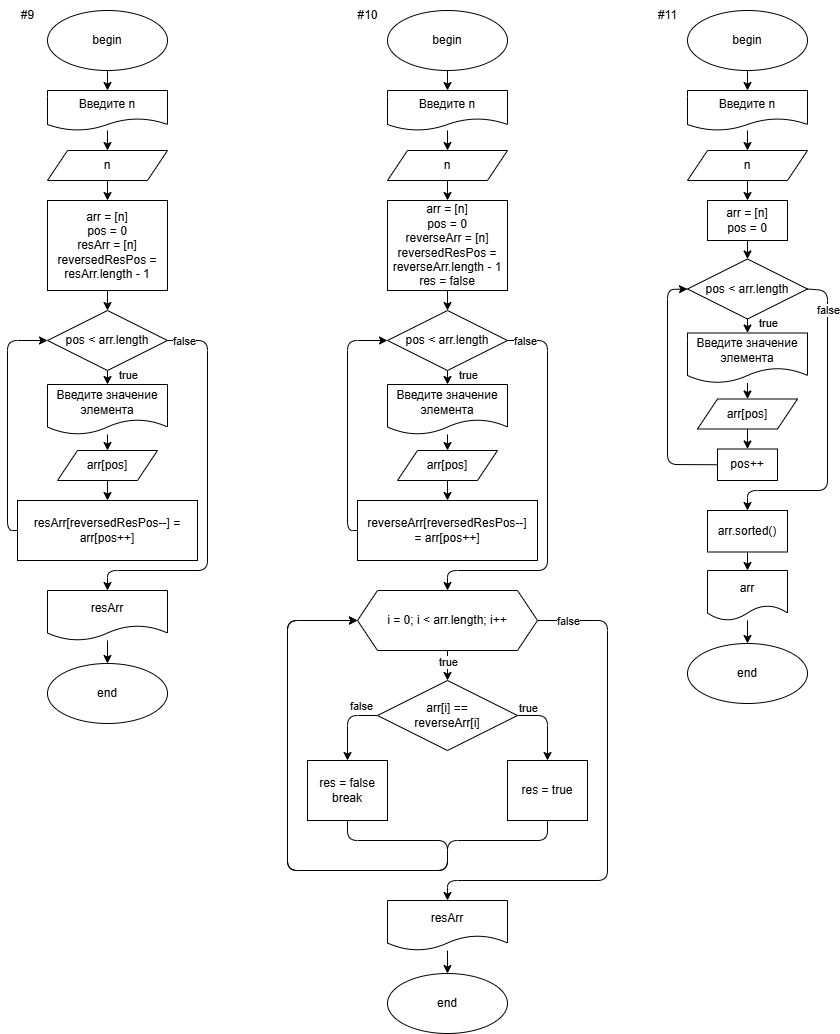

The diagram above was exported from draw.io. Its source (the exported page's mxGraphModel, read from the mxfile embedded in the PNG):
<mxGraphModel dx="764" dy="879" grid="1" gridSize="10" guides="1" tooltips="1" connect="1" arrows="1" fold="1" page="1" pageScale="1" pageWidth="850" pageHeight="1100" math="0" shadow="0">
  <root>
    <mxCell id="0" />
    <mxCell id="1" parent="0" />
    <mxCell id="86" style="edgeStyle=none;html=1;exitX=0.5;exitY=1;exitDx=0;exitDy=0;entryX=0.5;entryY=0;entryDx=0;entryDy=0;" edge="1" parent="1" source="87" target="96">
      <mxGeometry relative="1" as="geometry" />
    </mxCell>
    <mxCell id="87" value="begin" style="ellipse;whiteSpace=wrap;html=1;" vertex="1" parent="1">
      <mxGeometry x="80" y="50" width="120" height="60" as="geometry" />
    </mxCell>
    <mxCell id="88" value="end" style="ellipse;whiteSpace=wrap;html=1;" vertex="1" parent="1">
      <mxGeometry x="80" y="703" width="120" height="60" as="geometry" />
    </mxCell>
    <mxCell id="89" style="edgeStyle=none;html=1;exitX=1;exitY=0.5;exitDx=0;exitDy=0;entryX=0.5;entryY=0;entryDx=0;entryDy=0;" edge="1" parent="1" source="93" target="116">
      <mxGeometry relative="1" as="geometry">
        <mxPoint x="140" y="850" as="targetPoint" />
        <Array as="points">
          <mxPoint x="240" y="380" />
          <mxPoint x="240" y="610" />
          <mxPoint x="140" y="610" />
        </Array>
      </mxGeometry>
    </mxCell>
    <mxCell id="90" value="false" style="edgeLabel;html=1;align=center;verticalAlign=middle;resizable=0;points=[];" vertex="1" connectable="0" parent="89">
      <mxGeometry x="-0.235" y="2" relative="1" as="geometry">
        <mxPoint x="-26" y="-109" as="offset" />
      </mxGeometry>
    </mxCell>
    <mxCell id="91" style="edgeStyle=none;html=1;exitX=0.5;exitY=1;exitDx=0;exitDy=0;entryX=0.5;entryY=0;entryDx=0;entryDy=0;" edge="1" parent="1" source="93" target="105">
      <mxGeometry relative="1" as="geometry" />
    </mxCell>
    <mxCell id="92" value="true" style="edgeLabel;html=1;align=center;verticalAlign=middle;resizable=0;points=[];" vertex="1" connectable="0" parent="91">
      <mxGeometry x="-0.4857" y="-1" relative="1" as="geometry">
        <mxPoint x="21" as="offset" />
      </mxGeometry>
    </mxCell>
    <mxCell id="93" value="pos &amp;lt; arr.length" style="rhombus;whiteSpace=wrap;html=1;" vertex="1" parent="1">
      <mxGeometry x="80" y="350" width="120" height="60" as="geometry" />
    </mxCell>
    <mxCell id="94" style="edgeStyle=none;html=1;entryX=0;entryY=0.5;entryDx=0;entryDy=0;exitX=0;exitY=0.5;exitDx=0;exitDy=0;" edge="1" parent="1" source="100" target="93">
      <mxGeometry relative="1" as="geometry">
        <mxPoint x="140" y="330" as="targetPoint" />
        <Array as="points">
          <mxPoint x="40" y="570" />
          <mxPoint x="40" y="380" />
        </Array>
        <mxPoint x="40" y="570" as="sourcePoint" />
      </mxGeometry>
    </mxCell>
    <mxCell id="95" style="edgeStyle=none;html=1;entryX=0.5;entryY=0;entryDx=0;entryDy=0;" edge="1" parent="1" source="96" target="98">
      <mxGeometry relative="1" as="geometry" />
    </mxCell>
    <mxCell id="96" value="Введите n" style="shape=document;whiteSpace=wrap;html=1;boundedLbl=1;rounded=0;" vertex="1" parent="1">
      <mxGeometry x="80" y="130" width="120" height="40" as="geometry" />
    </mxCell>
    <mxCell id="97" style="edgeStyle=none;html=1;exitX=0.5;exitY=1;exitDx=0;exitDy=0;entryX=0.5;entryY=0;entryDx=0;entryDy=0;" edge="1" parent="1" source="98" target="103">
      <mxGeometry relative="1" as="geometry" />
    </mxCell>
    <mxCell id="98" value="n" style="shape=parallelogram;perimeter=parallelogramPerimeter;whiteSpace=wrap;html=1;fixedSize=1;" vertex="1" parent="1">
      <mxGeometry x="80" y="190" width="120" height="30" as="geometry" />
    </mxCell>
    <mxCell id="100" value="resArr[reversedResPos--] =&lt;br&gt;arr[pos++]" style="rounded=0;whiteSpace=wrap;html=1;" vertex="1" parent="1">
      <mxGeometry x="50" y="540" width="180" height="60" as="geometry" />
    </mxCell>
    <mxCell id="101" value="#9" style="text;html=1;align=center;verticalAlign=middle;resizable=0;points=[];autosize=1;strokeColor=none;fillColor=none;" vertex="1" parent="1">
      <mxGeometry x="40" y="40" width="40" height="30" as="geometry" />
    </mxCell>
    <mxCell id="102" style="edgeStyle=none;html=1;exitX=0.5;exitY=1;exitDx=0;exitDy=0;entryX=0.5;entryY=0;entryDx=0;entryDy=0;" edge="1" parent="1" source="103" target="93">
      <mxGeometry relative="1" as="geometry">
        <mxPoint x="140" y="330" as="targetPoint" />
      </mxGeometry>
    </mxCell>
    <mxCell id="103" value="arr = [n]&lt;br&gt;pos = 0&lt;br&gt;resArr = [n]&lt;br&gt;reversedResPos =&lt;br&gt;resArr.length - 1" style="rounded=0;whiteSpace=wrap;html=1;" vertex="1" parent="1">
      <mxGeometry x="80" y="240" width="120" height="90" as="geometry" />
    </mxCell>
    <mxCell id="104" style="edgeStyle=none;html=1;entryX=0.5;entryY=0;entryDx=0;entryDy=0;" edge="1" parent="1" source="105" target="107">
      <mxGeometry relative="1" as="geometry" />
    </mxCell>
    <mxCell id="105" value="Введите значение элемента" style="shape=document;whiteSpace=wrap;html=1;boundedLbl=1;rounded=0;" vertex="1" parent="1">
      <mxGeometry x="80" y="424" width="120" height="50" as="geometry" />
    </mxCell>
    <mxCell id="117" style="edgeStyle=none;html=1;exitX=0.5;exitY=1;exitDx=0;exitDy=0;entryX=0.5;entryY=0;entryDx=0;entryDy=0;" edge="1" parent="1" source="107" target="100">
      <mxGeometry relative="1" as="geometry" />
    </mxCell>
    <mxCell id="107" value="arr[pos]" style="shape=parallelogram;perimeter=parallelogramPerimeter;whiteSpace=wrap;html=1;fixedSize=1;" vertex="1" parent="1">
      <mxGeometry x="90" y="490" width="100" height="30" as="geometry" />
    </mxCell>
    <mxCell id="120" style="edgeStyle=none;html=1;entryX=0.5;entryY=0;entryDx=0;entryDy=0;" edge="1" parent="1" source="116" target="88">
      <mxGeometry relative="1" as="geometry" />
    </mxCell>
    <mxCell id="116" value="resArr" style="shape=document;whiteSpace=wrap;html=1;boundedLbl=1;" vertex="1" parent="1">
      <mxGeometry x="80" y="630" width="120" height="50" as="geometry" />
    </mxCell>
    <mxCell id="121" style="edgeStyle=none;html=1;exitX=0.5;exitY=1;exitDx=0;exitDy=0;entryX=0.5;entryY=0;entryDx=0;entryDy=0;" edge="1" parent="1" source="122" target="131">
      <mxGeometry relative="1" as="geometry" />
    </mxCell>
    <mxCell id="122" value="begin" style="ellipse;whiteSpace=wrap;html=1;" vertex="1" parent="1">
      <mxGeometry x="420" y="50" width="120" height="60" as="geometry" />
    </mxCell>
    <mxCell id="123" value="end" style="ellipse;whiteSpace=wrap;html=1;" vertex="1" parent="1">
      <mxGeometry x="420" y="1013" width="120" height="60" as="geometry" />
    </mxCell>
    <mxCell id="124" style="edgeStyle=none;html=1;exitX=1;exitY=0.5;exitDx=0;exitDy=0;" edge="1" parent="1" source="128">
      <mxGeometry relative="1" as="geometry">
        <mxPoint x="480" y="630" as="targetPoint" />
        <Array as="points">
          <mxPoint x="580" y="380" />
          <mxPoint x="580" y="610" />
          <mxPoint x="480" y="610" />
        </Array>
      </mxGeometry>
    </mxCell>
    <mxCell id="125" value="false" style="edgeLabel;html=1;align=center;verticalAlign=middle;resizable=0;points=[];" vertex="1" connectable="0" parent="124">
      <mxGeometry x="-0.235" y="2" relative="1" as="geometry">
        <mxPoint x="-25" y="-109" as="offset" />
      </mxGeometry>
    </mxCell>
    <mxCell id="126" style="edgeStyle=none;html=1;exitX=0.5;exitY=1;exitDx=0;exitDy=0;entryX=0.5;entryY=0;entryDx=0;entryDy=0;" edge="1" parent="1" source="128" target="140">
      <mxGeometry relative="1" as="geometry" />
    </mxCell>
    <mxCell id="127" value="true" style="edgeLabel;html=1;align=center;verticalAlign=middle;resizable=0;points=[];" vertex="1" connectable="0" parent="126">
      <mxGeometry x="-0.4857" y="-1" relative="1" as="geometry">
        <mxPoint x="21" as="offset" />
      </mxGeometry>
    </mxCell>
    <mxCell id="128" value="pos &amp;lt; arr.length" style="rhombus;whiteSpace=wrap;html=1;" vertex="1" parent="1">
      <mxGeometry x="420" y="350" width="120" height="60" as="geometry" />
    </mxCell>
    <mxCell id="129" style="edgeStyle=none;html=1;entryX=0;entryY=0.5;entryDx=0;entryDy=0;exitX=0;exitY=0.5;exitDx=0;exitDy=0;" edge="1" parent="1" source="135" target="128">
      <mxGeometry relative="1" as="geometry">
        <mxPoint x="480" y="330" as="targetPoint" />
        <Array as="points">
          <mxPoint x="380" y="570" />
          <mxPoint x="380" y="380" />
        </Array>
        <mxPoint x="380" y="570" as="sourcePoint" />
      </mxGeometry>
    </mxCell>
    <mxCell id="130" style="edgeStyle=none;html=1;entryX=0.5;entryY=0;entryDx=0;entryDy=0;" edge="1" parent="1" source="131" target="133">
      <mxGeometry relative="1" as="geometry" />
    </mxCell>
    <mxCell id="131" value="Введите n" style="shape=document;whiteSpace=wrap;html=1;boundedLbl=1;rounded=0;" vertex="1" parent="1">
      <mxGeometry x="420" y="130" width="120" height="40" as="geometry" />
    </mxCell>
    <mxCell id="132" style="edgeStyle=none;html=1;exitX=0.5;exitY=1;exitDx=0;exitDy=0;entryX=0.5;entryY=0;entryDx=0;entryDy=0;" edge="1" parent="1" source="133" target="138">
      <mxGeometry relative="1" as="geometry" />
    </mxCell>
    <mxCell id="133" value="n" style="shape=parallelogram;perimeter=parallelogramPerimeter;whiteSpace=wrap;html=1;fixedSize=1;" vertex="1" parent="1">
      <mxGeometry x="420" y="190" width="120" height="30" as="geometry" />
    </mxCell>
    <mxCell id="135" value="reverseArr[reversedResPos--]&lt;br&gt;= arr[pos++]" style="rounded=0;whiteSpace=wrap;html=1;" vertex="1" parent="1">
      <mxGeometry x="390" y="540" width="180" height="60" as="geometry" />
    </mxCell>
    <mxCell id="136" value="#10" style="text;html=1;align=center;verticalAlign=middle;resizable=0;points=[];autosize=1;strokeColor=none;fillColor=none;" vertex="1" parent="1">
      <mxGeometry x="380" y="40" width="40" height="30" as="geometry" />
    </mxCell>
    <mxCell id="137" style="edgeStyle=none;html=1;exitX=0.5;exitY=1;exitDx=0;exitDy=0;entryX=0.5;entryY=0;entryDx=0;entryDy=0;" edge="1" parent="1" source="138" target="128">
      <mxGeometry relative="1" as="geometry">
        <mxPoint x="480" y="330" as="targetPoint" />
      </mxGeometry>
    </mxCell>
    <mxCell id="138" value="arr = [n]&lt;br&gt;pos = 0&lt;br&gt;reverseArr = [n]&lt;br&gt;reversedResPos =&lt;br&gt;reverseArr.length - 1&lt;br&gt;res = false" style="rounded=0;whiteSpace=wrap;html=1;" vertex="1" parent="1">
      <mxGeometry x="420" y="240" width="120" height="90" as="geometry" />
    </mxCell>
    <mxCell id="139" style="edgeStyle=none;html=1;entryX=0.5;entryY=0;entryDx=0;entryDy=0;" edge="1" parent="1" source="140" target="142">
      <mxGeometry relative="1" as="geometry" />
    </mxCell>
    <mxCell id="140" value="Введите значение элемента" style="shape=document;whiteSpace=wrap;html=1;boundedLbl=1;rounded=0;" vertex="1" parent="1">
      <mxGeometry x="420" y="424" width="120" height="50" as="geometry" />
    </mxCell>
    <mxCell id="141" style="edgeStyle=none;html=1;exitX=0.5;exitY=1;exitDx=0;exitDy=0;entryX=0.5;entryY=0;entryDx=0;entryDy=0;" edge="1" parent="1" source="142" target="135">
      <mxGeometry relative="1" as="geometry" />
    </mxCell>
    <mxCell id="142" value="arr[pos]" style="shape=parallelogram;perimeter=parallelogramPerimeter;whiteSpace=wrap;html=1;fixedSize=1;" vertex="1" parent="1">
      <mxGeometry x="430" y="490" width="100" height="30" as="geometry" />
    </mxCell>
    <mxCell id="143" style="edgeStyle=none;html=1;entryX=0.5;entryY=0;entryDx=0;entryDy=0;" edge="1" parent="1" source="144" target="123">
      <mxGeometry relative="1" as="geometry" />
    </mxCell>
    <mxCell id="144" value="resArr" style="shape=document;whiteSpace=wrap;html=1;boundedLbl=1;" vertex="1" parent="1">
      <mxGeometry x="420" y="940" width="120" height="50" as="geometry" />
    </mxCell>
    <mxCell id="148" style="edgeStyle=none;html=1;exitX=0.5;exitY=1;exitDx=0;exitDy=0;entryX=0.5;entryY=0;entryDx=0;entryDy=0;" edge="1" parent="1" source="145" target="147">
      <mxGeometry relative="1" as="geometry" />
    </mxCell>
    <mxCell id="150" value="true" style="edgeLabel;html=1;align=center;verticalAlign=middle;resizable=0;points=[];" vertex="1" connectable="0" parent="148">
      <mxGeometry x="-0.24" relative="1" as="geometry">
        <mxPoint as="offset" />
      </mxGeometry>
    </mxCell>
    <mxCell id="149" style="edgeStyle=none;html=1;exitX=1;exitY=0.5;exitDx=0;exitDy=0;entryX=0.5;entryY=0;entryDx=0;entryDy=0;" edge="1" parent="1" source="145" target="144">
      <mxGeometry relative="1" as="geometry">
        <mxPoint x="640" y="660" as="targetPoint" />
        <Array as="points">
          <mxPoint x="640" y="660" />
          <mxPoint x="640" y="920" />
          <mxPoint x="480" y="920" />
        </Array>
      </mxGeometry>
    </mxCell>
    <mxCell id="151" value="false" style="edgeLabel;html=1;align=center;verticalAlign=middle;resizable=0;points=[];" vertex="1" connectable="0" parent="149">
      <mxGeometry x="-0.64" y="2" relative="1" as="geometry">
        <mxPoint x="-42" y="-22" as="offset" />
      </mxGeometry>
    </mxCell>
    <mxCell id="145" value="i = 0; i &amp;lt; arr.length; i++" style="shape=hexagon;perimeter=hexagonPerimeter2;whiteSpace=wrap;html=1;fixedSize=1;" vertex="1" parent="1">
      <mxGeometry x="390" y="630" width="180" height="60" as="geometry" />
    </mxCell>
    <mxCell id="155" style="edgeStyle=none;html=1;exitX=0;exitY=0.5;exitDx=0;exitDy=0;entryX=0.5;entryY=0;entryDx=0;entryDy=0;" edge="1" parent="1" source="147" target="153">
      <mxGeometry relative="1" as="geometry">
        <Array as="points">
          <mxPoint x="380" y="755" />
        </Array>
      </mxGeometry>
    </mxCell>
    <mxCell id="158" value="false" style="edgeLabel;html=1;align=center;verticalAlign=middle;resizable=0;points=[];" vertex="1" connectable="0" parent="155">
      <mxGeometry x="-0.5627" relative="1" as="geometry">
        <mxPoint x="-1" y="-10" as="offset" />
      </mxGeometry>
    </mxCell>
    <mxCell id="157" style="edgeStyle=none;html=1;exitX=1;exitY=0.5;exitDx=0;exitDy=0;entryX=0.5;entryY=0;entryDx=0;entryDy=0;" edge="1" parent="1" source="147" target="156">
      <mxGeometry relative="1" as="geometry">
        <Array as="points">
          <mxPoint x="580" y="755" />
        </Array>
      </mxGeometry>
    </mxCell>
    <mxCell id="159" value="true" style="edgeLabel;html=1;align=center;verticalAlign=middle;resizable=0;points=[];" vertex="1" connectable="0" parent="157">
      <mxGeometry x="-0.664" y="2" relative="1" as="geometry">
        <mxPoint x="-3" y="-6" as="offset" />
      </mxGeometry>
    </mxCell>
    <mxCell id="147" value="arr[i] == &lt;br&gt;reverseArr[i]" style="rhombus;whiteSpace=wrap;html=1;" vertex="1" parent="1">
      <mxGeometry x="410" y="720" width="140" height="70" as="geometry" />
    </mxCell>
    <mxCell id="162" style="edgeStyle=none;html=1;exitX=0.5;exitY=1;exitDx=0;exitDy=0;entryX=0;entryY=0.5;entryDx=0;entryDy=0;" edge="1" parent="1" source="153" target="145">
      <mxGeometry relative="1" as="geometry">
        <mxPoint x="480" y="900" as="targetPoint" />
        <Array as="points">
          <mxPoint x="380" y="880" />
          <mxPoint x="480" y="880" />
          <mxPoint x="480" y="910" />
          <mxPoint x="320" y="910" />
          <mxPoint x="320" y="660" />
        </Array>
      </mxGeometry>
    </mxCell>
    <mxCell id="153" value="res = false&lt;br&gt;break" style="rounded=0;whiteSpace=wrap;html=1;" vertex="1" parent="1">
      <mxGeometry x="340" y="800" width="80" height="60" as="geometry" />
    </mxCell>
    <mxCell id="163" style="edgeStyle=none;html=1;exitX=0.5;exitY=1;exitDx=0;exitDy=0;entryX=0;entryY=0.5;entryDx=0;entryDy=0;" edge="1" parent="1" source="156" target="145">
      <mxGeometry relative="1" as="geometry">
        <mxPoint x="480" y="900" as="targetPoint" />
        <Array as="points">
          <mxPoint x="580" y="880" />
          <mxPoint x="480" y="880" />
          <mxPoint x="480" y="910" />
          <mxPoint x="320" y="910" />
          <mxPoint x="320" y="660" />
        </Array>
      </mxGeometry>
    </mxCell>
    <mxCell id="156" value="res = true" style="rounded=0;whiteSpace=wrap;html=1;" vertex="1" parent="1">
      <mxGeometry x="540" y="800" width="80" height="60" as="geometry" />
    </mxCell>
    <mxCell id="166" style="edgeStyle=none;html=1;exitX=0.5;exitY=1;exitDx=0;exitDy=0;entryX=0.5;entryY=0;entryDx=0;entryDy=0;" edge="1" parent="1" source="167" target="176">
      <mxGeometry relative="1" as="geometry" />
    </mxCell>
    <mxCell id="167" value="begin" style="ellipse;whiteSpace=wrap;html=1;" vertex="1" parent="1">
      <mxGeometry x="720" y="50" width="120" height="60" as="geometry" />
    </mxCell>
    <mxCell id="168" value="end" style="ellipse;whiteSpace=wrap;html=1;" vertex="1" parent="1">
      <mxGeometry x="720" y="683" width="120" height="60" as="geometry" />
    </mxCell>
    <mxCell id="169" style="edgeStyle=none;html=1;exitX=1;exitY=0.5;exitDx=0;exitDy=0;" edge="1" parent="1" source="173">
      <mxGeometry relative="1" as="geometry">
        <mxPoint x="780" y="550" as="targetPoint" />
        <Array as="points">
          <mxPoint x="860" y="330" />
          <mxPoint x="860" y="530" />
          <mxPoint x="780" y="530" />
        </Array>
      </mxGeometry>
    </mxCell>
    <mxCell id="170" value="false" style="edgeLabel;html=1;align=center;verticalAlign=middle;resizable=0;points=[];" vertex="1" connectable="0" parent="169">
      <mxGeometry x="-0.235" y="2" relative="1" as="geometry">
        <mxPoint x="-2" y="-82" as="offset" />
      </mxGeometry>
    </mxCell>
    <mxCell id="171" style="edgeStyle=none;html=1;exitX=0.5;exitY=1;exitDx=0;exitDy=0;entryX=0.5;entryY=0;entryDx=0;entryDy=0;" edge="1" parent="1" source="173" target="184">
      <mxGeometry relative="1" as="geometry" />
    </mxCell>
    <mxCell id="172" value="true" style="edgeLabel;html=1;align=center;verticalAlign=middle;resizable=0;points=[];" vertex="1" connectable="0" parent="171">
      <mxGeometry x="-0.4857" y="-1" relative="1" as="geometry">
        <mxPoint x="21" as="offset" />
      </mxGeometry>
    </mxCell>
    <mxCell id="173" value="pos &amp;lt; arr.length" style="rhombus;whiteSpace=wrap;html=1;" vertex="1" parent="1">
      <mxGeometry x="720" y="298.5" width="120" height="60" as="geometry" />
    </mxCell>
    <mxCell id="174" style="edgeStyle=none;html=1;entryX=0;entryY=0.5;entryDx=0;entryDy=0;exitX=0;exitY=0.5;exitDx=0;exitDy=0;" edge="1" parent="1" source="179" target="173">
      <mxGeometry relative="1" as="geometry">
        <mxPoint x="780" y="278.5" as="targetPoint" />
        <Array as="points">
          <mxPoint x="700" y="504" />
          <mxPoint x="700" y="329" />
        </Array>
        <mxPoint x="680" y="518.5" as="sourcePoint" />
      </mxGeometry>
    </mxCell>
    <mxCell id="175" style="edgeStyle=none;html=1;entryX=0.5;entryY=0;entryDx=0;entryDy=0;" edge="1" parent="1" source="176" target="178">
      <mxGeometry relative="1" as="geometry" />
    </mxCell>
    <mxCell id="176" value="Введите n" style="shape=document;whiteSpace=wrap;html=1;boundedLbl=1;rounded=0;" vertex="1" parent="1">
      <mxGeometry x="720" y="130" width="120" height="40" as="geometry" />
    </mxCell>
    <mxCell id="177" style="edgeStyle=none;html=1;exitX=0.5;exitY=1;exitDx=0;exitDy=0;entryX=0.5;entryY=0;entryDx=0;entryDy=0;" edge="1" parent="1" source="178" target="182">
      <mxGeometry relative="1" as="geometry" />
    </mxCell>
    <mxCell id="178" value="n" style="shape=parallelogram;perimeter=parallelogramPerimeter;whiteSpace=wrap;html=1;fixedSize=1;" vertex="1" parent="1">
      <mxGeometry x="720" y="190" width="120" height="30" as="geometry" />
    </mxCell>
    <mxCell id="179" value="pos++" style="rounded=0;whiteSpace=wrap;html=1;" vertex="1" parent="1">
      <mxGeometry x="750" y="488.5" width="60" height="31.5" as="geometry" />
    </mxCell>
    <mxCell id="180" value="#11" style="text;html=1;align=center;verticalAlign=middle;resizable=0;points=[];autosize=1;strokeColor=none;fillColor=none;" vertex="1" parent="1">
      <mxGeometry x="680" y="40" width="40" height="30" as="geometry" />
    </mxCell>
    <mxCell id="181" style="edgeStyle=none;html=1;exitX=0.5;exitY=1;exitDx=0;exitDy=0;entryX=0.5;entryY=0;entryDx=0;entryDy=0;" edge="1" parent="1" source="182" target="173">
      <mxGeometry relative="1" as="geometry">
        <mxPoint x="780" y="330" as="targetPoint" />
      </mxGeometry>
    </mxCell>
    <mxCell id="182" value="arr = [n]&lt;br&gt;pos = 0" style="rounded=0;whiteSpace=wrap;html=1;" vertex="1" parent="1">
      <mxGeometry x="740" y="240" width="80" height="40" as="geometry" />
    </mxCell>
    <mxCell id="183" style="edgeStyle=none;html=1;entryX=0.5;entryY=0;entryDx=0;entryDy=0;" edge="1" parent="1" source="184" target="186">
      <mxGeometry relative="1" as="geometry" />
    </mxCell>
    <mxCell id="184" value="Введите значение элемента" style="shape=document;whiteSpace=wrap;html=1;boundedLbl=1;rounded=0;" vertex="1" parent="1">
      <mxGeometry x="720" y="372.5" width="120" height="50" as="geometry" />
    </mxCell>
    <mxCell id="185" style="edgeStyle=none;html=1;exitX=0.5;exitY=1;exitDx=0;exitDy=0;entryX=0.5;entryY=0;entryDx=0;entryDy=0;" edge="1" parent="1" source="186" target="179">
      <mxGeometry relative="1" as="geometry" />
    </mxCell>
    <mxCell id="186" value="arr[pos]" style="shape=parallelogram;perimeter=parallelogramPerimeter;whiteSpace=wrap;html=1;fixedSize=1;" vertex="1" parent="1">
      <mxGeometry x="730" y="438.5" width="100" height="30" as="geometry" />
    </mxCell>
    <mxCell id="187" style="edgeStyle=none;html=1;entryX=0.5;entryY=0;entryDx=0;entryDy=0;" edge="1" parent="1" source="188" target="168">
      <mxGeometry relative="1" as="geometry" />
    </mxCell>
    <mxCell id="188" value="arr" style="shape=document;whiteSpace=wrap;html=1;boundedLbl=1;" vertex="1" parent="1">
      <mxGeometry x="740" y="610" width="80" height="50" as="geometry" />
    </mxCell>
    <mxCell id="191" style="edgeStyle=none;html=1;exitX=0.5;exitY=1;exitDx=0;exitDy=0;entryX=0.5;entryY=0;entryDx=0;entryDy=0;" edge="1" parent="1" source="189" target="188">
      <mxGeometry relative="1" as="geometry" />
    </mxCell>
    <mxCell id="189" value="arr.sorted()" style="rounded=0;whiteSpace=wrap;html=1;" vertex="1" parent="1">
      <mxGeometry x="740" y="550" width="80" height="41.5" as="geometry" />
    </mxCell>
  </root>
</mxGraphModel>